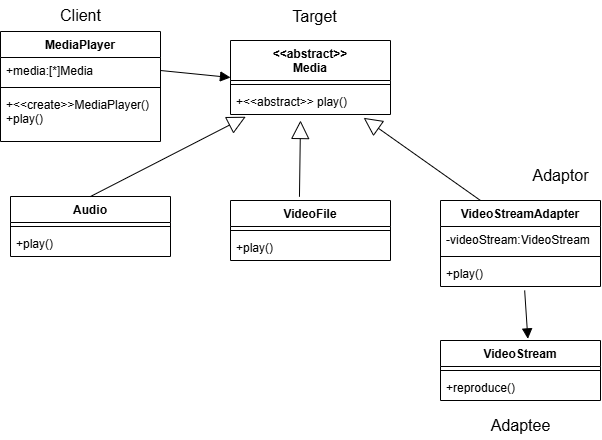

The diagram above was exported from draw.io. Its source (the exported page's mxGraphModel, read from the mxfile embedded in the PNG):
<mxGraphModel dx="800" dy="559" grid="1" gridSize="10" guides="1" tooltips="1" connect="1" arrows="1" fold="1" page="1" pageScale="1" pageWidth="850" pageHeight="1100" background="none" math="0" shadow="0">
  <root>
    <mxCell id="0" />
    <mxCell id="1" parent="0" />
    <mxCell id="xs0BA8tuVL7tN0CZ32NC-28" value="&amp;lt;&amp;lt;abstract&amp;gt;&amp;gt;&lt;div&gt;Media&lt;/div&gt;" style="swimlane;fontStyle=1;align=center;verticalAlign=top;childLayout=stackLayout;horizontal=1;startSize=40;horizontalStack=0;resizeParent=1;resizeParentMax=0;resizeLast=0;collapsible=1;marginBottom=0;whiteSpace=wrap;html=1;" vertex="1" parent="1">
      <mxGeometry x="250" y="50" width="160" height="74" as="geometry" />
    </mxCell>
    <mxCell id="xs0BA8tuVL7tN0CZ32NC-30" value="" style="line;strokeWidth=1;fillColor=none;align=left;verticalAlign=middle;spacingTop=-1;spacingLeft=3;spacingRight=3;rotatable=0;labelPosition=right;points=[];portConstraint=eastwest;strokeColor=inherit;" vertex="1" parent="xs0BA8tuVL7tN0CZ32NC-28">
      <mxGeometry y="40" width="160" height="8" as="geometry" />
    </mxCell>
    <mxCell id="xs0BA8tuVL7tN0CZ32NC-31" value="+&amp;lt;&amp;lt;abstract&amp;gt;&amp;gt; play()" style="text;strokeColor=none;fillColor=none;align=left;verticalAlign=top;spacingLeft=4;spacingRight=4;overflow=hidden;rotatable=0;points=[[0,0.5],[1,0.5]];portConstraint=eastwest;whiteSpace=wrap;html=1;" vertex="1" parent="xs0BA8tuVL7tN0CZ32NC-28">
      <mxGeometry y="48" width="160" height="26" as="geometry" />
    </mxCell>
    <mxCell id="xs0BA8tuVL7tN0CZ32NC-32" value="Audio" style="swimlane;fontStyle=1;align=center;verticalAlign=top;childLayout=stackLayout;horizontal=1;startSize=26;horizontalStack=0;resizeParent=1;resizeParentMax=0;resizeLast=0;collapsible=1;marginBottom=0;whiteSpace=wrap;html=1;" vertex="1" parent="1">
      <mxGeometry x="30" y="206" width="160" height="60" as="geometry" />
    </mxCell>
    <mxCell id="xs0BA8tuVL7tN0CZ32NC-34" value="" style="line;strokeWidth=1;fillColor=none;align=left;verticalAlign=middle;spacingTop=-1;spacingLeft=3;spacingRight=3;rotatable=0;labelPosition=right;points=[];portConstraint=eastwest;strokeColor=inherit;" vertex="1" parent="xs0BA8tuVL7tN0CZ32NC-32">
      <mxGeometry y="26" width="160" height="8" as="geometry" />
    </mxCell>
    <mxCell id="xs0BA8tuVL7tN0CZ32NC-35" value="+play()" style="text;strokeColor=none;fillColor=none;align=left;verticalAlign=top;spacingLeft=4;spacingRight=4;overflow=hidden;rotatable=0;points=[[0,0.5],[1,0.5]];portConstraint=eastwest;whiteSpace=wrap;html=1;" vertex="1" parent="xs0BA8tuVL7tN0CZ32NC-32">
      <mxGeometry y="34" width="160" height="26" as="geometry" />
    </mxCell>
    <mxCell id="xs0BA8tuVL7tN0CZ32NC-36" value="VideoStreamAdapter" style="swimlane;fontStyle=1;align=center;verticalAlign=top;childLayout=stackLayout;horizontal=1;startSize=26;horizontalStack=0;resizeParent=1;resizeParentMax=0;resizeLast=0;collapsible=1;marginBottom=0;whiteSpace=wrap;html=1;" vertex="1" parent="1">
      <mxGeometry x="460" y="210" width="160" height="86" as="geometry" />
    </mxCell>
    <mxCell id="xs0BA8tuVL7tN0CZ32NC-37" value="-videoStream:VideoStream" style="text;strokeColor=none;fillColor=none;align=left;verticalAlign=top;spacingLeft=4;spacingRight=4;overflow=hidden;rotatable=0;points=[[0,0.5],[1,0.5]];portConstraint=eastwest;whiteSpace=wrap;html=1;" vertex="1" parent="xs0BA8tuVL7tN0CZ32NC-36">
      <mxGeometry y="26" width="160" height="26" as="geometry" />
    </mxCell>
    <mxCell id="xs0BA8tuVL7tN0CZ32NC-38" value="" style="line;strokeWidth=1;fillColor=none;align=left;verticalAlign=middle;spacingTop=-1;spacingLeft=3;spacingRight=3;rotatable=0;labelPosition=right;points=[];portConstraint=eastwest;strokeColor=inherit;" vertex="1" parent="xs0BA8tuVL7tN0CZ32NC-36">
      <mxGeometry y="52" width="160" height="8" as="geometry" />
    </mxCell>
    <mxCell id="xs0BA8tuVL7tN0CZ32NC-39" value="+play()" style="text;strokeColor=none;fillColor=none;align=left;verticalAlign=top;spacingLeft=4;spacingRight=4;overflow=hidden;rotatable=0;points=[[0,0.5],[1,0.5]];portConstraint=eastwest;whiteSpace=wrap;html=1;" vertex="1" parent="xs0BA8tuVL7tN0CZ32NC-36">
      <mxGeometry y="60" width="160" height="26" as="geometry" />
    </mxCell>
    <mxCell id="xs0BA8tuVL7tN0CZ32NC-40" value="VideoFile" style="swimlane;fontStyle=1;align=center;verticalAlign=top;childLayout=stackLayout;horizontal=1;startSize=26;horizontalStack=0;resizeParent=1;resizeParentMax=0;resizeLast=0;collapsible=1;marginBottom=0;whiteSpace=wrap;html=1;" vertex="1" parent="1">
      <mxGeometry x="250" y="210" width="160" height="60" as="geometry" />
    </mxCell>
    <mxCell id="xs0BA8tuVL7tN0CZ32NC-42" value="" style="line;strokeWidth=1;fillColor=none;align=left;verticalAlign=middle;spacingTop=-1;spacingLeft=3;spacingRight=3;rotatable=0;labelPosition=right;points=[];portConstraint=eastwest;strokeColor=inherit;" vertex="1" parent="xs0BA8tuVL7tN0CZ32NC-40">
      <mxGeometry y="26" width="160" height="8" as="geometry" />
    </mxCell>
    <mxCell id="xs0BA8tuVL7tN0CZ32NC-43" value="+play()" style="text;strokeColor=none;fillColor=none;align=left;verticalAlign=top;spacingLeft=4;spacingRight=4;overflow=hidden;rotatable=0;points=[[0,0.5],[1,0.5]];portConstraint=eastwest;whiteSpace=wrap;html=1;" vertex="1" parent="xs0BA8tuVL7tN0CZ32NC-40">
      <mxGeometry y="34" width="160" height="26" as="geometry" />
    </mxCell>
    <mxCell id="xs0BA8tuVL7tN0CZ32NC-44" value="MediaPlayer" style="swimlane;fontStyle=1;align=center;verticalAlign=top;childLayout=stackLayout;horizontal=1;startSize=26;horizontalStack=0;resizeParent=1;resizeParentMax=0;resizeLast=0;collapsible=1;marginBottom=0;whiteSpace=wrap;html=1;" vertex="1" parent="1">
      <mxGeometry x="20" y="41" width="160" height="110" as="geometry" />
    </mxCell>
    <mxCell id="xs0BA8tuVL7tN0CZ32NC-45" value="+media:[*]Media" style="text;strokeColor=none;fillColor=none;align=left;verticalAlign=top;spacingLeft=4;spacingRight=4;overflow=hidden;rotatable=0;points=[[0,0.5],[1,0.5]];portConstraint=eastwest;whiteSpace=wrap;html=1;" vertex="1" parent="xs0BA8tuVL7tN0CZ32NC-44">
      <mxGeometry y="26" width="160" height="26" as="geometry" />
    </mxCell>
    <mxCell id="xs0BA8tuVL7tN0CZ32NC-46" value="" style="line;strokeWidth=1;fillColor=none;align=left;verticalAlign=middle;spacingTop=-1;spacingLeft=3;spacingRight=3;rotatable=0;labelPosition=right;points=[];portConstraint=eastwest;strokeColor=inherit;" vertex="1" parent="xs0BA8tuVL7tN0CZ32NC-44">
      <mxGeometry y="52" width="160" height="8" as="geometry" />
    </mxCell>
    <mxCell id="xs0BA8tuVL7tN0CZ32NC-47" value="+&amp;lt;&amp;lt;create&amp;gt;&amp;gt;MediaPlayer()&lt;div&gt;+play()&lt;/div&gt;" style="text;strokeColor=none;fillColor=none;align=left;verticalAlign=top;spacingLeft=4;spacingRight=4;overflow=hidden;rotatable=0;points=[[0,0.5],[1,0.5]];portConstraint=eastwest;whiteSpace=wrap;html=1;" vertex="1" parent="xs0BA8tuVL7tN0CZ32NC-44">
      <mxGeometry y="60" width="160" height="50" as="geometry" />
    </mxCell>
    <mxCell id="xs0BA8tuVL7tN0CZ32NC-48" value="VideoStream" style="swimlane;fontStyle=1;align=center;verticalAlign=top;childLayout=stackLayout;horizontal=1;startSize=26;horizontalStack=0;resizeParent=1;resizeParentMax=0;resizeLast=0;collapsible=1;marginBottom=0;whiteSpace=wrap;html=1;" vertex="1" parent="1">
      <mxGeometry x="460" y="350" width="160" height="60" as="geometry" />
    </mxCell>
    <mxCell id="xs0BA8tuVL7tN0CZ32NC-50" value="" style="line;strokeWidth=1;fillColor=none;align=left;verticalAlign=middle;spacingTop=-1;spacingLeft=3;spacingRight=3;rotatable=0;labelPosition=right;points=[];portConstraint=eastwest;strokeColor=inherit;" vertex="1" parent="xs0BA8tuVL7tN0CZ32NC-48">
      <mxGeometry y="26" width="160" height="8" as="geometry" />
    </mxCell>
    <mxCell id="xs0BA8tuVL7tN0CZ32NC-51" value="+reproduce()" style="text;strokeColor=none;fillColor=none;align=left;verticalAlign=top;spacingLeft=4;spacingRight=4;overflow=hidden;rotatable=0;points=[[0,0.5],[1,0.5]];portConstraint=eastwest;whiteSpace=wrap;html=1;" vertex="1" parent="xs0BA8tuVL7tN0CZ32NC-48">
      <mxGeometry y="34" width="160" height="26" as="geometry" />
    </mxCell>
    <mxCell id="xs0BA8tuVL7tN0CZ32NC-53" value="Client" style="text;html=1;align=center;verticalAlign=middle;resizable=0;points=[];autosize=1;strokeColor=none;fillColor=none;fontSize=16;" vertex="1" parent="1">
      <mxGeometry x="70" y="10" width="60" height="30" as="geometry" />
    </mxCell>
    <mxCell id="xs0BA8tuVL7tN0CZ32NC-54" value="Target" style="text;html=1;align=center;verticalAlign=middle;resizable=0;points=[];autosize=1;strokeColor=none;fillColor=none;fontSize=16;" vertex="1" parent="1">
      <mxGeometry x="299" y="11" width="70" height="30" as="geometry" />
    </mxCell>
    <mxCell id="xs0BA8tuVL7tN0CZ32NC-55" value="Adaptor" style="text;html=1;align=center;verticalAlign=middle;resizable=0;points=[];autosize=1;strokeColor=none;fillColor=none;fontSize=16;" vertex="1" parent="1">
      <mxGeometry x="540" y="170" width="80" height="30" as="geometry" />
    </mxCell>
    <mxCell id="xs0BA8tuVL7tN0CZ32NC-56" value="Adaptee" style="text;html=1;align=center;verticalAlign=middle;resizable=0;points=[];autosize=1;strokeColor=none;fillColor=none;fontSize=16;" vertex="1" parent="1">
      <mxGeometry x="500" y="420" width="80" height="30" as="geometry" />
    </mxCell>
    <mxCell id="xs0BA8tuVL7tN0CZ32NC-57" value="" style="endArrow=block;endSize=16;endFill=0;html=1;rounded=0;fontSize=12;curved=1;exitX=0.5;exitY=0;exitDx=0;exitDy=0;entryX=0.095;entryY=1.087;entryDx=0;entryDy=0;entryPerimeter=0;" edge="1" parent="1" source="xs0BA8tuVL7tN0CZ32NC-32" target="xs0BA8tuVL7tN0CZ32NC-31">
      <mxGeometry width="160" relative="1" as="geometry">
        <mxPoint x="260" y="290" as="sourcePoint" />
        <mxPoint x="420" y="290" as="targetPoint" />
      </mxGeometry>
    </mxCell>
    <mxCell id="xs0BA8tuVL7tN0CZ32NC-58" value="" style="endArrow=block;endSize=16;endFill=0;html=1;rounded=0;fontSize=12;curved=1;exitX=0.431;exitY=-0.062;exitDx=0;exitDy=0;exitPerimeter=0;" edge="1" parent="1" source="xs0BA8tuVL7tN0CZ32NC-40">
      <mxGeometry width="160" relative="1" as="geometry">
        <mxPoint x="320" y="200" as="sourcePoint" />
        <mxPoint x="320" y="130" as="targetPoint" />
      </mxGeometry>
    </mxCell>
    <mxCell id="xs0BA8tuVL7tN0CZ32NC-59" value="" style="endArrow=block;endSize=16;endFill=0;html=1;rounded=0;fontSize=12;curved=1;exitX=0.25;exitY=0;exitDx=0;exitDy=0;entryX=0.832;entryY=1.128;entryDx=0;entryDy=0;entryPerimeter=0;" edge="1" parent="1" source="xs0BA8tuVL7tN0CZ32NC-36" target="xs0BA8tuVL7tN0CZ32NC-31">
      <mxGeometry width="160" relative="1" as="geometry">
        <mxPoint x="260" y="290" as="sourcePoint" />
        <mxPoint x="420" y="290" as="targetPoint" />
      </mxGeometry>
    </mxCell>
    <mxCell id="xs0BA8tuVL7tN0CZ32NC-60" value="" style="html=1;verticalAlign=bottom;endArrow=block;curved=0;rounded=0;fontSize=12;startSize=8;endSize=8;exitX=1;exitY=0.5;exitDx=0;exitDy=0;entryX=0;entryY=0.5;entryDx=0;entryDy=0;" edge="1" parent="1" source="xs0BA8tuVL7tN0CZ32NC-45" target="xs0BA8tuVL7tN0CZ32NC-28">
      <mxGeometry width="80" relative="1" as="geometry">
        <mxPoint x="300" y="290" as="sourcePoint" />
        <mxPoint x="380" y="290" as="targetPoint" />
      </mxGeometry>
    </mxCell>
    <mxCell id="xs0BA8tuVL7tN0CZ32NC-61" value="" style="html=1;verticalAlign=bottom;endArrow=block;curved=0;rounded=0;fontSize=12;startSize=8;endSize=8;exitX=0.526;exitY=1.152;exitDx=0;exitDy=0;exitPerimeter=0;entryX=0.546;entryY=-0.027;entryDx=0;entryDy=0;entryPerimeter=0;" edge="1" parent="1" source="xs0BA8tuVL7tN0CZ32NC-39" target="xs0BA8tuVL7tN0CZ32NC-48">
      <mxGeometry width="80" relative="1" as="geometry">
        <mxPoint x="300" y="290" as="sourcePoint" />
        <mxPoint x="380" y="290" as="targetPoint" />
      </mxGeometry>
    </mxCell>
  </root>
</mxGraphModel>